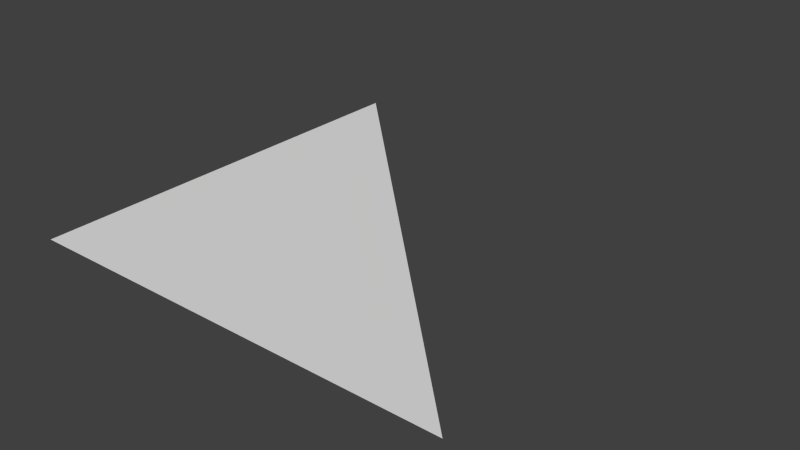 # Source: triangle.blend  (saved by Blender 2.72.0; exported with 4.5.12 LTS)
import bpy
from mathutils import Matrix  # noqa: F401  (used for matrix-valued properties, if any)

bpy.ops.wm.read_factory_settings(use_empty=True)
scene = bpy.context.scene
scene.name = 'Scene'

# ---- collections
col_collection_1 = bpy.data.collections.new('Collection 1'); scene.collection.children.link(col_collection_1)

# ---- world
world_world = bpy.data.worlds.new('World'); scene.world = world_world
world_world.color = (0.05088, 0.05088, 0.05088)
world_world.use_sun_shadow = False
world_world.sun_shadow_jitter_overblur = 0.0
world_world.cycles.sampling_method = 'MANUAL'
world_world.cycles.sample_map_resolution = 256

# ---- meshes
me_plane = bpy.data.meshes.new('Plane')
me_plane.from_pydata([(1.0, 0.0, 4.371e-08), (0.0, 0.0, -4.371e-08), (0.0, 1.0, -4.371e-08)], [], [(0, 2, 1)])
me_plane.use_remesh_preserve_volume = False
me_plane.use_remesh_preserve_attributes = False
me_plane.use_mirror_vertex_groups = False
me_plane.update()

# ---- objects
ob_triangle = bpy.data.objects.new('Triangle', me_plane)

# ---- transforms, parenting, visibility, modifiers, constraints
ob_triangle.location = (0.0, 0.0, 0.0)
ob_triangle.lineart.crease_threshold = 0.0

# ---- collection membership
col_collection_1.objects.link(ob_triangle)

# ---- scene / render settings (as saved in the file)
scene.frame_start = 1; scene.frame_end = 250; scene.frame_set(1)
scene.render.engine = 'BLENDER_EEVEE_NEXT'
scene.render.resolution_percentage = 50
scene.render.dither_intensity = 0.0
scene.cycles.use_denoising = False
scene.cycles.samples = 10
scene.cycles.sampling_pattern = 'TABULATED_SOBOL'
scene.cycles.light_sampling_threshold = 0.0
scene.cycles.use_adaptive_sampling = False
scene.cycles.use_light_tree = False
scene.cycles.blur_glossy = 0.0
scene.cycles.pixel_filter_type = 'GAUSSIAN'
scene.cycles.sample_clamp_indirect = 0.0
scene.view_settings.view_transform = 'Standard'
bpy.context.view_layer.update()

# ---- added for rendering (the .blend has no active camera and no usable light): camera, sun
cam_auto = bpy.data.cameras.new('AutoCamera')
cam_auto.lens = 50.0
cam_auto.sensor_width = 36.0
cam_auto.clip_end = 1000.0
ob_auto_camera = bpy.data.objects.new('AutoCamera', cam_auto)
scene.collection.objects.link(ob_auto_camera)
ob_auto_camera.location = (1.80847, -1.07016, 1.04677)
ob_auto_camera.rotation_euler = (1.09748, -7.21219e-08, 0.694738)
scene.camera = ob_auto_camera
light_auto_sun = bpy.data.lights.new('AutoSun', 'SUN')
light_auto_sun.energy = 3.0
light_auto_sun.angle = 0.0523599
ob_auto_sun = bpy.data.objects.new('AutoSun', light_auto_sun)
scene.collection.objects.link(ob_auto_sun)
ob_auto_sun.rotation_euler = (0.872665, 0.174533, 0.523599)
bpy.context.view_layer.update()
